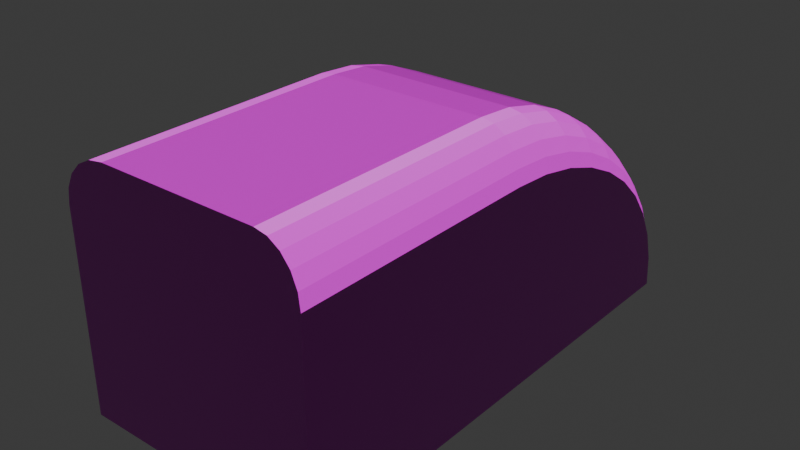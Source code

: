 # Source: Entrance6b.blend  (saved by Blender 4.1.24; exported with 4.5.12 LTS)
import bpy
from mathutils import Matrix  # noqa: F401  (used for matrix-valued properties, if any)

bpy.ops.wm.read_factory_settings(use_empty=True)
scene = bpy.context.scene
scene.name = 'Scene'

# ---- collections
col_collection = bpy.data.collections.new('Collection'); scene.collection.children.link(col_collection)

# ---- images (referenced by path relative to the original .blend; pixels are not part of the script)
import os
ASSET_DIR = os.environ.get("B2B_ASSET_DIR", "")  # directory of the original .blend (textures are referenced by path, not embedded)
HERE = os.path.dirname(os.path.abspath(__file__))  # packed textures are extracted next to this script under _unpacked/

def load_image(name, relpath, width, height, colorspace="sRGB"):
    """Load a texture the original file referenced (path relative to the .blend, or extracted next to this script)."""
    p = next((c for c in (os.path.join(HERE, relpath), os.path.join(ASSET_DIR, relpath)) if relpath and os.path.exists(c)), "")
    if p:
        img = bpy.data.images.load(p, check_existing=True)
        img.name = name
    else:  # same state as the original file: an image datablock whose file is absent (Cycles renders it pink)
        img = bpy.data.images.new(name, width, height)
        img.source = "FILE"
        img.filepath = "//" + (relpath or name)
    img.colorspace_settings.name = colorspace
    return img
img_looseconveyor_512_albedo_png = load_image('LooseConveyor-512-albedo.png', 'LooseConveyor-512-albedo.png', 1024, 1024, 'sRGB')
img_metal_0060_color_1k_jpg = load_image('metal_0060_color_1k.jpg', 'Metal2/metal_0060_color_1k.jpg', 1024, 1024, 'sRGB')
img_metal_0060_normal_opengl_1k_png = load_image('metal_0060_normal_opengl_1k.png', 'Metal2/metal_0060_normal_opengl_1k.png', 1024, 1024, 'Non-Color')

# ---- materials (node trees are filled in below, after node groups)
mat_material = bpy.data.materials.new('Material')
mat_material.alpha_threshold = 0.0
mat_material.use_transparent_shadow = False
mat_material.roughness = 0.5
mat_material.line_color = (0.0, 0.0, 0.0, 1.0)
mat_material_001 = bpy.data.materials.new('Material.001')
mat_material_001.use_transparent_shadow = False
mat_material_002 = bpy.data.materials.new('Material.002')
mat_material_002.use_transparent_shadow = False

# ---- material node trees
mat_material.use_nodes = True; mat_material.node_tree.nodes.clear()
_N = mat_material.node_tree.nodes; _L = mat_material.node_tree.links
n0 = _N.new('ShaderNodeOutputMaterial'); n0.name = 'Material Output'; n0.location = (300, 300)
n1 = _N.new('ShaderNodeBsdfPrincipled'); n1.name = 'Principled BSDF'; n1.location = (10, 300)
n1.inputs[0].default_value = (0.5142, 0.04794, 0.8, 1.0)
n1.inputs[3].default_value = 1.45
_L.new(n1.outputs[0], n0.inputs[0])
n0.is_active_output = True
mat_material_001.use_nodes = True; mat_material_001.node_tree.nodes.clear()
_N = mat_material_001.node_tree.nodes; _L = mat_material_001.node_tree.links
n0 = _N.new('ShaderNodeBsdfPrincipled'); n0.name = 'Principled BSDF'; n0.location = (10, 300)
n1 = _N.new('ShaderNodeOutputMaterial'); n1.name = 'Material Output'; n1.location = (300, 300)
n2 = _N.new('ShaderNodeTexImage'); n2.name = 'Image Texture'; n2.location = (-280, 276)
n2.image = img_looseconveyor_512_albedo_png
_L.new(n0.outputs[0], n1.inputs[0])
_L.new(n2.outputs[0], n0.inputs[0])
n1.is_active_output = True
mat_material_002.use_nodes = True; mat_material_002.node_tree.nodes.clear()
_N = mat_material_002.node_tree.nodes; _L = mat_material_002.node_tree.links
n0 = _N.new('ShaderNodeBsdfPrincipled'); n0.name = 'Principled BSDF'; n0.location = (86, 471)
n1 = _N.new('ShaderNodeOutputMaterial'); n1.name = 'Material Output'; n1.location = (388, 431)
n2 = _N.new('ShaderNodeTexImage'); n2.name = 'Image Texture'; n2.location = (-382, 407)
n2.image = img_metal_0060_color_1k_jpg
n3 = _N.new('ShaderNodeTexImage'); n3.name = 'Image Texture.001'; n3.location = (-375, 118)
n3.image = img_metal_0060_normal_opengl_1k_png
n4 = _N.new('ShaderNodeNormalMap'); n4.name = 'Normal Map'; n4.location = (-72, 118)
_L.new(n0.outputs[0], n1.inputs[0])
_L.new(n2.outputs[0], n0.inputs[0])
_L.new(n3.outputs[0], n4.inputs[1])
_L.new(n4.outputs[0], n0.inputs[5])
n1.is_active_output = True

# ---- world
world_world = bpy.data.worlds.new('World'); scene.world = world_world
world_world.use_nodes = True; world_world.node_tree.nodes.clear()
_N = world_world.node_tree.nodes; _L = world_world.node_tree.links
n0 = _N.new('ShaderNodeOutputWorld'); n0.name = 'World Output'; n0.location = (300, 300)
n1 = _N.new('ShaderNodeBackground'); n1.name = 'Background'; n1.location = (10, 300)
n1.inputs[0].default_value = (0.05088, 0.05088, 0.05088, 1.0)
_L.new(n1.outputs[0], n0.inputs[0])
n0.is_active_output = True
world_world.color = (0.05088, 0.05088, 0.05088)
world_world.use_sun_shadow = False
world_world.sun_shadow_jitter_overblur = 0.0

# ---- meshes
me_cube = bpy.data.meshes.new('Cube')
me_cube.from_pydata([(-0.5, -1.0, 0.0), (0.5, -1.0, 0.0), (0.5, 4.371e-08, 0.0), (-0.5, -4.371e-08, 0.0), (0.5, 0.5953, 0.0), (0.5, 0.4508, 0.0), (0.5, 0.3081, 0.0), (0.5, 0.1563, 0.0), (-0.5, 0.1653, 0.0), (-0.5, 0.3084, 0.0), (-0.5, 0.4533, 0.0), (-0.5, 0.587, 0.0), (-0.5, 0.7078, 0.0), (-0.5, 0.8099, 0.0), (-0.5, 0.8917, 0.0), (-0.5, 0.9511, 0.0), (-0.5, 0.9811, 0.0), (-0.3, -1.0, 1.0), (-0.5, -1.0, 0.8), (-0.3618, -1.0, 0.9902), (-0.4176, -1.0, 0.9618), (-0.4618, -1.0, 0.9176), (-0.4902, -1.0, 0.8618), (-0.5, 0.9962, 0.0), (-0.3, 1.0, 0.0), (-0.4902, 0.9974, 0.0), (-0.4618, 0.9984, 0.0), (-0.4176, 0.9993, 0.0), (-0.3618, 0.9998, 0.0), (-0.3, -2.623e-08, 1.0), (-0.5, -4.371e-08, 0.8), (-0.3618, -3.163e-08, 0.9902), (-0.4176, -3.65e-08, 0.9618), (-0.4618, -4.037e-08, 0.9176), (-0.4902, -4.286e-08, 0.8618), (-0.5, 0.1582, 0.7902), (-0.3, 0.1564, 0.9877), (-0.4902, 0.1577, 0.8512), (-0.4618, 0.1572, 0.9063), (-0.4176, 0.1568, 0.95), (-0.3618, 0.1565, 0.978), (-0.3, 0.309, 0.9511), (-0.5, 0.3089, 0.7608), (-0.3618, 0.309, 0.9417), (-0.4176, 0.309, 0.9147), (-0.4618, 0.309, 0.8726), (-0.4902, 0.3089, 0.8196), (-0.3, 0.454, 0.891), (-0.5, 0.4538, 0.7128), (-0.3618, 0.454, 0.8823), (-0.4176, 0.454, 0.857), (-0.4618, 0.4539, 0.8175), (-0.4902, 0.4539, 0.7679), (-0.3, 0.5878, 0.809), (-0.5, 0.5876, 0.6472), (-0.3618, 0.5878, 0.8011), (-0.4176, 0.5878, 0.7781), (-0.4618, 0.5877, 0.7423), (-0.4902, 0.5877, 0.6972), (-0.3, 0.7071, 0.7071), (-0.5, 0.7072, 0.5657), (-0.3618, 0.7071, 0.7002), (-0.4176, 0.7071, 0.6801), (-0.4618, 0.7072, 0.6488), (-0.4902, 0.7072, 0.6094), (-0.3, 0.809, 0.5878), (-0.5, 0.8092, 0.4702), (-0.3618, 0.809, 0.582), (-0.4176, 0.8091, 0.5653), (-0.4618, 0.8091, 0.5393), (-0.4902, 0.8091, 0.5066), (-0.3, 0.891, 0.454), (-0.5, 0.8911, 0.3632), (-0.3618, 0.891, 0.4495), (-0.4176, 0.891, 0.4366), (-0.4618, 0.8911, 0.4166), (-0.4902, 0.8911, 0.3913), (-0.3, 0.9511, 0.309), (-0.5, 0.9511, 0.2472), (-0.3618, 0.9511, 0.306), (-0.4176, 0.9511, 0.2972), (-0.4618, 0.9511, 0.2835), (-0.4902, 0.9511, 0.2663), (-0.3, 0.9877, 0.1564), (-0.5, 0.9864, 0.1251), (-0.3618, 0.9876, 0.1549), (-0.4176, 0.9874, 0.1505), (-0.4618, 0.9871, 0.1435), (-0.4902, 0.9868, 0.1348), (0.5, 0.7182, 0.0), (0.5, 0.8195, 0.0), (0.5, 0.8934, 0.0), (0.5, 0.9504, 0.0), (0.5, 0.9805, 0.0), (0.5, -1.0, 0.8), (0.34, -1.0, 1.0), (0.4922, -1.0, 0.8618), (0.4694, -1.0, 0.9176), (0.434, -1.0, 0.9618), (0.3894, -1.0, 0.9902), (0.34, 1.0, 0.0), (0.5, 0.9961, 0.0), (0.3894, 0.9998, 0.0), (0.434, 0.9993, 0.0), (0.4694, 0.9984, 0.0), (0.4922, 0.9973, 0.0), (0.5, 4.371e-08, 0.8), (0.34, 2.972e-08, 1.0), (0.4922, 4.303e-08, 0.8618), (0.4694, 4.104e-08, 0.9176), (0.434, 3.795e-08, 0.9618), (0.3894, 3.405e-08, 0.9902), (0.5, 0.9862, 0.1251), (0.34, 0.9877, 0.1564), (0.4922, 0.9867, 0.1348), (0.4694, 0.9871, 0.1435), (0.434, 0.9874, 0.1505), (0.3894, 0.9876, 0.1549), (0.5, 0.9509, 0.2472), (0.34, 0.9511, 0.309), (0.4922, 0.951, 0.2663), (0.4694, 0.951, 0.2835), (0.434, 0.951, 0.2972), (0.3894, 0.9511, 0.306), (0.5, 0.8915, 0.3632), (0.34, 0.891, 0.454), (0.4922, 0.8913, 0.3913), (0.4694, 0.8912, 0.4166), (0.434, 0.8911, 0.4366), (0.3894, 0.891, 0.4495), (0.5, 0.8111, 0.4702), (0.34, 0.809, 0.5878), (0.4922, 0.8105, 0.5066), (0.4694, 0.8099, 0.5393), (0.434, 0.8094, 0.5653), (0.3894, 0.8091, 0.582), (0.5, 0.7093, 0.5657), (0.34, 0.7071, 0.7071), (0.4922, 0.7086, 0.6094), (0.4694, 0.708, 0.6488), (0.434, 0.7075, 0.6801), (0.3894, 0.7072, 0.7002), (0.5, 0.5893, 0.6472), (0.34, 0.5878, 0.809), (0.4922, 0.5888, 0.6972), (0.4694, 0.5884, 0.7423), (0.434, 0.5881, 0.7781), (0.3894, 0.5879, 0.8011), (0.5, 0.4533, 0.7128), (0.34, 0.454, 0.891), (0.4922, 0.4535, 0.7679), (0.4694, 0.4537, 0.8175), (0.434, 0.4539, 0.857), (0.3894, 0.454, 0.8823), (0.5, 0.3088, 0.7608), (0.34, 0.309, 0.9511), (0.4922, 0.3089, 0.8196), (0.4694, 0.3089, 0.8726), (0.434, 0.309, 0.9147), (0.3894, 0.309, 0.9417), (0.34, 0.1564, 0.9877), (0.5, 0.1564, 0.7902), (0.3894, 0.1564, 0.978), (0.434, 0.1564, 0.95), (0.4694, 0.1564, 0.9063), (0.4922, 0.1564, 0.8512)], [], [(83, 113, 100, 24), (17, 95, 107, 29), (2, 3, 8, 9, 10, 11, 12, 13, 14, 15, 16, 23, 25, 26, 27, 28, 24, 100, 102, 103, 104, 105, 101, 93, 92, 91, 90, 89, 4, 5, 6, 7), (1, 0, 3, 2), (84, 23, 16, 15, 14, 13, 12, 11, 10, 9, 8, 3, 0, 18, 30, 35, 42, 48, 54, 60, 66, 72, 78), (17, 29, 31, 19), (19, 31, 32, 20), (20, 32, 33, 21), (21, 33, 34, 22), (22, 34, 30, 18), (42, 35, 37, 46), (46, 37, 38, 45), (45, 38, 39, 44), (44, 39, 40, 43), (43, 40, 36, 41), (48, 42, 46, 52), (52, 46, 45, 51), (51, 45, 44, 50), (50, 44, 43, 49), (49, 43, 41, 47), (54, 48, 52, 58), (58, 52, 51, 57), (57, 51, 50, 56), (56, 50, 49, 55), (55, 49, 47, 53), (60, 54, 58, 64), (64, 58, 57, 63), (63, 57, 56, 62), (62, 56, 55, 61), (61, 55, 53, 59), (66, 60, 64, 70), (70, 64, 63, 69), (69, 63, 62, 68), (68, 62, 61, 67), (67, 61, 59, 65), (72, 66, 70, 76), (76, 70, 69, 75), (75, 69, 68, 74), (74, 68, 67, 73), (73, 67, 65, 71), (78, 72, 76, 82), (82, 76, 75, 81), (81, 75, 74, 80), (80, 74, 73, 79), (79, 73, 71, 77), (84, 78, 82, 88), (88, 82, 81, 87), (87, 81, 80, 86), (86, 80, 79, 85), (85, 79, 77, 83), (35, 30, 34, 37), (37, 34, 33, 38), (38, 33, 32, 39), (39, 32, 31, 40), (40, 31, 29, 36), (23, 84, 88, 25), (25, 88, 87, 26), (26, 87, 86, 27), (27, 86, 85, 28), (28, 85, 83, 24), (29, 107, 160, 36), (36, 160, 155, 41), (41, 155, 149, 47), (47, 149, 143, 53), (53, 143, 137, 59), (59, 137, 131, 65), (65, 131, 125, 71), (71, 125, 119, 77), (77, 119, 113, 83), (107, 95, 99, 111), (111, 99, 98, 110), (110, 98, 97, 109), (109, 97, 96, 108), (108, 96, 94, 106), (161, 154, 156, 165), (165, 156, 157, 164), (164, 157, 158, 163), (163, 158, 159, 162), (162, 159, 155, 160), (154, 148, 150, 156), (156, 150, 151, 157), (157, 151, 152, 158), (158, 152, 153, 159), (159, 153, 149, 155), (148, 142, 144, 150), (150, 144, 145, 151), (151, 145, 146, 152), (152, 146, 147, 153), (153, 147, 143, 149), (142, 136, 138, 144), (144, 138, 139, 145), (145, 139, 140, 146), (146, 140, 141, 147), (147, 141, 137, 143), (136, 130, 132, 138), (138, 132, 133, 139), (139, 133, 134, 140), (140, 134, 135, 141), (141, 135, 131, 137), (130, 124, 126, 132), (132, 126, 127, 133), (133, 127, 128, 134), (134, 128, 129, 135), (135, 129, 125, 131), (124, 118, 120, 126), (126, 120, 121, 127), (127, 121, 122, 128), (128, 122, 123, 129), (129, 123, 119, 125), (118, 112, 114, 120), (120, 114, 115, 121), (121, 115, 116, 122), (122, 116, 117, 123), (123, 117, 113, 119), (106, 161, 165, 108), (108, 165, 164, 109), (109, 164, 163, 110), (110, 163, 162, 111), (111, 162, 160, 107), (112, 101, 105, 114), (114, 105, 104, 115), (115, 104, 103, 116), (116, 103, 102, 117), (117, 102, 100, 113), (1, 94, 96, 97, 98, 99, 95, 17, 19, 20, 21, 22, 18, 0), (106, 94, 1, 2, 7, 6, 5, 4, 89, 90, 91, 92, 93, 101, 112, 118, 124, 130, 136, 142, 148, 154, 161)])
me_cube.polygons.foreach_set('material_index', [1, 1, 0, 0, 2, 2, 2, 2, 2, 2, 2, 2, 2, 2, 2, 2, 2, 2, 2, 2, 2, 2, 2, 2, 2, 2, 2, 2, 2, 2, 2, 2, 2, 2, 2, 2, 2, 2, 2, 2, 2, 2, 2, 2, 2, 2, 2, 2, 2, 2, 2, 2, 2, 2, 2, 2, 2, 2, 2, 2, 1, 1, 1, 1, 1, 1, 1, 1, 1, 2, 2, 2, 2, 2, 2, 2, 2, 2, 2, 2, 2, 2, 2, 2, 2, 2, 2, 2, 2, 2, 2, 2, 2, 2, 2, 2, 2, 2, 2, 2, 2, 2, 2, 2, 2, 2, 2, 2, 2, 2, 2, 2, 2, 2, 2, 2, 2, 2, 2, 2, 2, 2, 2, 2, 2, 2])
_uv = me_cube.uv_layers.new(name='UVMap')
_uv.uv.foreach_set('vector', [0.1695, 0.3854, 0.1695, 0.6772, 0.1304, 0.6772, 0.1304, 0.3854, 0.6476, 0.3794, 0.647, 0.6767, 0.5237, 0.6758, 0.5243, 0.3786, 0.125, 0.6234, 0.375, 0.6234, 0.375, 0.6443, 0.375, 0.6624, 0.375, 0.6808, 0.375, 0.6977, 0.375, 0.713, 0.375, 0.7259, 0.375, 0.7363, 0.375, 0.7438, 0.375, 0.7476, 0.375, 0.7495, 0.3726, 0.7497, 0.3655, 0.7498, 0.3544, 0.7499, 0.3405, 0.75, 0.325, 0.75, 0.165, 0.75, 0.1526, 0.75, 0.1415, 0.7499, 0.1326, 0.7498, 0.127, 0.7497, 0.125, 0.7495, 0.125, 0.7475, 0.125, 0.7437, 0.125, 0.7365, 0.125, 0.7271, 0.125, 0.7143, 0.125, 0.6988, 0.125, 0.6804, 0.125, 0.6624, 0.125, 0.6432, 0.125, 0.5, 0.375, 0.5, 0.375, 0.6234, 0.125, 0.6234, 0.01704, 0.1732, 0.01106, 0.02182, 0.0185, 0.02174, 0.03331, 0.02157, 0.06264, 0.02123, 0.103, 0.02077, 0.1534, 0.02019, 0.2129, 0.01951, 0.2789, 0.01875, 0.3504, 0.01793, 0.4209, 0.01712, 0.5025, 0.01619, 0.9831, 0.01068, 0.9903, 0.9788, 0.5097, 0.9843, 0.4316, 0.9733, 0.357, 0.9387, 0.285, 0.8814, 0.2184, 0.8028, 0.1587, 0.7048, 0.1075, 0.5898, 0.06616, 0.4608, 0.03556, 0.3207, 0.3601, 0.0, 0.6624, 0.403, 0.6192, 0.4056, 0.3169, 0.002546, 0.3169, 0.002546, 0.6192, 0.4056, 0.5546, 0.4153, 0.2523, 0.01227, 0.2523, 0.01227, 0.5546, 0.4153, 0.4749, 0.4312, 0.1726, 0.02822, 0.1726, 0.02822, 0.4749, 0.4312, 0.388, 0.4519, 0.0857, 0.04884, 0.0857, 0.04884, 0.388, 0.4519, 0.3023, 0.4751, 5.916e-08, 0.07211, 0.3444, 0.6145, 0.3372, 0.5426, 0.4217, 0.5194, 0.4261, 0.5924, 0.4261, 0.5924, 0.4217, 0.5194, 0.5076, 0.4989, 0.5095, 0.5728, 0.5095, 0.5728, 0.5076, 0.4989, 0.5865, 0.483, 0.5864, 0.5577, 0.5864, 0.5577, 0.5865, 0.483, 0.6505, 0.4733, 0.6491, 0.5485, 0.8698, 0.05569, 0.8585, 0.008891, 0.9523, 3.028e-08, 0.9636, 0.04712, 0.3253, 0.6911, 0.3444, 0.6145, 0.4261, 0.5924, 0.4022, 0.6704, 0.4022, 0.6704, 0.4261, 0.5924, 0.5095, 0.5728, 0.4812, 0.6521, 0.4812, 0.6521, 0.5095, 0.5728, 0.5864, 0.5577, 0.5546, 0.638, 0.795, 0.1443, 0.7847, 0.07958, 0.8698, 0.05569, 0.88, 0.1219, 0.88, 0.1219, 0.8698, 0.05569, 0.9636, 0.04712, 0.9738, 0.1138, 0.28, 0.7699, 0.3253, 0.6911, 0.4022, 0.6704, 0.3502, 0.7511, 0.3502, 0.7511, 0.4022, 0.6704, 0.4812, 0.6521, 0.4232, 0.7346, 0.736, 0.2576, 0.727, 0.1788, 0.795, 0.1443, 0.8038, 0.2262, 0.8038, 0.2262, 0.795, 0.1443, 0.88, 0.1219, 0.8888, 0.2058, 0.8888, 0.2058, 0.88, 0.1219, 0.9738, 0.1138, 0.9826, 0.1984, 0.2094, 0.8491, 0.28, 0.7699, 0.3502, 0.7511, 0.2714, 0.8326, 0.2714, 0.8326, 0.3502, 0.7511, 0.4232, 0.7346, 0.337, 0.8182, 0.7433, 0.3507, 0.736, 0.2576, 0.8038, 0.2262, 0.8111, 0.3232, 0.8111, 0.3232, 0.8038, 0.2262, 0.8888, 0.2058, 0.896, 0.3054, 0.896, 0.3054, 0.8888, 0.2058, 0.9826, 0.1984, 0.9897, 0.2989, 0.1153, 0.9264, 0.2094, 0.8491, 0.2714, 0.8326, 0.1676, 0.9127, 0.7051, 0.4847, 0.6994, 0.3852, 0.7433, 0.3507, 0.7489, 0.456, 0.7489, 0.456, 0.7433, 0.3507, 0.8111, 0.3232, 0.8165, 0.4331, 0.8165, 0.4331, 0.8111, 0.3232, 0.896, 0.3054, 0.9014, 0.4182, 0.9014, 0.4182, 0.896, 0.3054, 0.9897, 0.2989, 0.9951, 0.4127, 0.0, 1.0, 0.1153, 0.9264, 0.1676, 0.9127, 0.04152, 0.9895, 0.709, 0.593, 0.7051, 0.4847, 0.7489, 0.456, 0.7526, 0.5708, 0.7526, 0.5708, 0.7489, 0.456, 0.8165, 0.4331, 0.8201, 0.553, 0.8201, 0.553, 0.8165, 0.4331, 0.9014, 0.4182, 0.9048, 0.5414, 0.9048, 0.5414, 0.9014, 0.4182, 0.9951, 0.4127, 0.9986, 0.537, 0.6957, 0.7242, 0.6935, 0.6175, 0.709, 0.593, 0.7109, 0.7075, 0.7109, 0.7075, 0.709, 0.593, 0.7526, 0.5708, 0.7543, 0.6923, 0.7543, 0.6923, 0.7526, 0.5708, 0.8201, 0.553, 0.8217, 0.6801, 0.8217, 0.6801, 0.8201, 0.553, 0.9048, 0.5414, 0.9063, 0.672, 0.9063, 0.672, 0.9048, 0.5414, 0.9986, 0.537, 1.0, 0.6689, 0.6957, 0.8337, 0.6957, 0.7242, 0.7109, 0.7075, 0.7107, 0.8252, 0.7107, 0.8252, 0.7109, 0.7075, 0.7543, 0.6923, 0.754, 0.8175, 0.754, 0.8175, 0.7543, 0.6923, 0.8217, 0.6801, 0.8212, 0.8112, 0.8212, 0.8112, 0.8217, 0.6801, 0.9063, 0.672, 0.9058, 0.8069, 0.9058, 0.8069, 0.9063, 0.672, 1.0, 0.6689, 0.9994, 0.8051, 0.3372, 0.5426, 0.3023, 0.4751, 0.388, 0.4519, 0.4217, 0.5194, 0.4217, 0.5194, 0.388, 0.4519, 0.4749, 0.4312, 0.5076, 0.4989, 0.5076, 0.4989, 0.4749, 0.4312, 0.5546, 0.4153, 0.5865, 0.483, 0.5865, 0.483, 0.5546, 0.4153, 0.6192, 0.4056, 0.6505, 0.4733, 0.6505, 0.4733, 0.6192, 0.4056, 0.6624, 0.403, 0.6935, 0.4707, 0.6935, 0.9433, 0.6957, 0.8337, 0.7107, 0.8252, 0.7085, 0.9434, 0.7085, 0.9434, 0.7107, 0.8252, 0.754, 0.8175, 0.7516, 0.9432, 0.7516, 0.9432, 0.754, 0.8175, 0.8212, 0.8112, 0.8187, 0.943, 0.8187, 0.943, 0.8212, 0.8112, 0.9058, 0.8069, 0.9032, 0.9426, 0.9032, 0.9426, 0.9058, 0.8069, 0.9994, 0.8051, 0.9968, 0.9421, 0.5243, 0.3786, 0.5237, 0.6758, 0.5039, 0.6757, 0.5045, 0.3785, 0.5045, 0.3785, 0.5039, 0.6757, 0.4845, 0.6755, 0.4851, 0.3783, 0.4851, 0.3783, 0.4845, 0.6755, 0.4662, 0.6754, 0.4668, 0.3782, 0.4668, 0.3782, 0.4662, 0.6754, 0.4492, 0.6753, 0.4498, 0.3781, 0.4498, 0.3781, 0.4492, 0.6753, 0.397, 0.675, 0.3976, 0.3777, 0.3804, 0.3854, 0.3804, 0.6772, 0.2773, 0.6772, 0.2773, 0.3854, 0.2773, 0.3854, 0.2773, 0.6772, 0.2439, 0.6772, 0.2439, 0.3854, 0.2439, 0.3854, 0.2439, 0.6772, 0.2076, 0.6772, 0.2076, 0.3854, 0.2076, 0.3854, 0.2076, 0.6772, 0.1695, 0.6772, 0.1695, 0.3854, 0.0337, 0.4033, 0.3605, 0.0, 0.4019, 0.00369, 0.07514, 0.407, 0.07514, 0.407, 0.4019, 0.00369, 0.467, 0.01431, 0.1402, 0.4176, 0.1402, 0.4176, 0.467, 0.01431, 0.5494, 0.03081, 0.2226, 0.4341, 0.2226, 0.4341, 0.5494, 0.03081, 0.6409, 0.05158, 0.3142, 0.4549, 0.3142, 0.4549, 0.6409, 0.05158, 0.7328, 0.07459, 0.406, 0.4779, 0.3688, 0.5446, 0.3605, 0.617, 0.2729, 0.5952, 0.2781, 0.5219, 0.2781, 0.5219, 0.2729, 0.5952, 0.1852, 0.5754, 0.1875, 0.5014, 0.1875, 0.5014, 0.1852, 0.5754, 0.1059, 0.5597, 0.1059, 0.4851, 0.1059, 0.4851, 0.1059, 0.5597, 0.04274, 0.5497, 0.04127, 0.4746, 0.8673, 0.008764, 0.8548, 0.05535, 0.7731, 0.04689, 0.7857, 3.633e-08, 0.3605, 0.617, 0.3812, 0.6932, 0.2989, 0.6728, 0.2729, 0.5952, 0.2729, 0.5952, 0.2989, 0.6728, 0.2158, 0.6543, 0.1852, 0.5754, 0.1852, 0.5754, 0.2158, 0.6543, 0.1403, 0.6397, 0.1059, 0.5597, 0.9289, 0.07909, 0.9175, 0.1435, 0.8435, 0.1212, 0.8548, 0.05535, 0.8548, 0.05535, 0.8435, 0.1212, 0.7619, 0.1133, 0.7731, 0.04689, 0.3812, 0.6932, 0.4296, 0.7724, 0.3547, 0.7536, 0.2989, 0.6728, 0.2989, 0.6728, 0.3547, 0.7536, 0.2783, 0.7366, 0.2158, 0.6543, 0.2158, 0.6543, 0.2783, 0.7366, 0.208, 0.7231, 0.1403, 0.6397, 0.9175, 0.1435, 0.9077, 0.2251, 0.8337, 0.2049, 0.8435, 0.1212, 0.8435, 0.1212, 0.8337, 0.2049, 0.7521, 0.1976, 0.7619, 0.1133, 0.4296, 0.7724, 0.5058, 0.8512, 0.4398, 0.8346, 0.3547, 0.7536, 0.3547, 0.7536, 0.4398, 0.8346, 0.3715, 0.8197, 0.2783, 0.7366, 0.9668, 0.2564, 0.9586, 0.3493, 0.8996, 0.3219, 0.9077, 0.2251, 0.9077, 0.2251, 0.8996, 0.3219, 0.8257, 0.3041, 0.8337, 0.2049, 0.8337, 0.2049, 0.8257, 0.3041, 0.7442, 0.2977, 0.7521, 0.1976, 0.5058, 0.8512, 0.6076, 0.9278, 0.552, 0.914, 0.4398, 0.8346, 0.997, 0.3837, 0.9906, 0.4828, 0.9524, 0.4542, 0.9586, 0.3493, 0.9586, 0.3493, 0.9524, 0.4542, 0.8936, 0.4314, 0.8996, 0.3219, 0.8996, 0.3219, 0.8936, 0.4314, 0.8197, 0.4165, 0.8257, 0.3041, 0.8257, 0.3041, 0.8197, 0.4165, 0.7382, 0.4111, 0.7442, 0.2977, 0.6076, 0.9278, 0.7328, 1.0, 0.6887, 0.9895, 0.552, 0.914, 0.9906, 0.4828, 0.9864, 0.5907, 0.9484, 0.5686, 0.9524, 0.4542, 0.9524, 0.4542, 0.9484, 0.5686, 0.8896, 0.5509, 0.8936, 0.4314, 0.8936, 0.4314, 0.8896, 0.5509, 0.8159, 0.5394, 0.8197, 0.4165, 0.8197, 0.4165, 0.8159, 0.5394, 0.7344, 0.5351, 0.7382, 0.4111, 1.0, 0.615, 0.9977, 0.7214, 0.9843, 0.7048, 0.9864, 0.5907, 0.9864, 0.5907, 0.9843, 0.7048, 0.9465, 0.6897, 0.9484, 0.5686, 0.9484, 0.5686, 0.9465, 0.6897, 0.8879, 0.6776, 0.8896, 0.5509, 0.8896, 0.5509, 0.8879, 0.6776, 0.8142, 0.6696, 0.8159, 0.5394, 0.8159, 0.5394, 0.8142, 0.6696, 0.7328, 0.6666, 0.7344, 0.5351, 0.9977, 0.7214, 0.9977, 0.8306, 0.9845, 0.8222, 0.9843, 0.7048, 0.9843, 0.7048, 0.9845, 0.8222, 0.9468, 0.8145, 0.9465, 0.6897, 0.9465, 0.6897, 0.9468, 0.8145, 0.8884, 0.8082, 0.8879, 0.6776, 0.8879, 0.6776, 0.8884, 0.8082, 0.8148, 0.804, 0.8142, 0.6696, 0.8142, 0.6696, 0.8148, 0.804, 0.7334, 0.8023, 0.7328, 0.6666, 0.406, 0.4779, 0.3688, 0.5446, 0.2781, 0.5219, 0.3142, 0.4549, 0.3142, 0.4549, 0.2781, 0.5219, 0.1875, 0.5014, 0.2226, 0.4341, 0.2226, 0.4341, 0.1875, 0.5014, 0.1059, 0.4851, 0.1402, 0.4176, 0.1402, 0.4176, 0.1059, 0.4851, 0.04127, 0.4746, 0.07514, 0.407, 0.07514, 0.407, 0.04127, 0.4746, 0.0, 0.471, 0.0337, 0.4033, 0.9977, 0.8306, 1.0, 0.9399, 0.987, 0.9399, 0.9845, 0.8222, 0.9845, 0.8222, 0.987, 0.9399, 0.9495, 0.9399, 0.9468, 0.8145, 0.9468, 0.8145, 0.9495, 0.9399, 0.8912, 0.9397, 0.8884, 0.8082, 0.8884, 0.8082, 0.8912, 0.9397, 0.8177, 0.9394, 0.8148, 0.804, 0.8148, 0.804, 0.8177, 0.9394, 0.7363, 0.939, 0.7334, 0.8023, 1.0, 1.0, 0.2, 1.0, 0.1382, 0.9922, 0.08244, 0.9694, 0.0382, 0.934, 0.009789, 0.8894, 0.0, 0.84, 4.832e-08, 0.2, 0.009789, 0.1382, 0.0382, 0.08244, 0.08244, 0.0382, 0.1382, 0.009789, 0.2, 0.0, 1.0, 6.04e-08, 0.4929, 0.9843, 0.0135, 0.9832, 0.01495, 0.02606, 0.4943, 0.02716, 0.5712, 0.02734, 0.6459, 0.02751, 0.7161, 0.02767, 0.7872, 0.02783, 0.8477, 0.02797, 0.8976, 0.02809, 0.9339, 0.02817, 0.962, 0.02823, 0.9768, 0.02827, 0.9844, 0.02829, 0.9794, 0.178, 0.9618, 0.324, 0.9323, 0.4627, 0.8926, 0.5907, 0.8423, 0.7047, 0.7831, 0.8021, 0.7161, 0.8805, 0.6449, 0.9378, 0.5698, 0.9727])
me_cube.materials.append(mat_material)
me_cube.materials.append(mat_material_001)
me_cube.materials.append(mat_material_002)
me_cube.use_mirror_vertex_groups = False
me_cube.update()

# ---- objects
ob_cube = bpy.data.objects.new('Cube', me_cube)

# ---- transforms, parenting, visibility, modifiers, constraints
ob_cube.location = (0.0, 0.0, 0.0)
ob_cube.lock_rotations_4d = False
ob_cube.empty_display_type = 'ARROWS'
ob_cube.lineart.crease_threshold = 0.0

# ---- collection membership
col_collection.objects.link(ob_cube)

# ---- scene / render settings (as saved in the file)
scene.frame_start = 1; scene.frame_end = 250; scene.frame_set(0)
scene.render.engine = 'BLENDER_EEVEE_NEXT'
scene.cycles.sampling_pattern = 'TABULATED_SOBOL'
scene.eevee.ray_tracing_options.trace_max_roughness = 0.0
bpy.context.view_layer.update()

# ---- added for rendering (the .blend has no active camera and no usable light): camera, sun
cam_auto = bpy.data.cameras.new('AutoCamera')
cam_auto.lens = 50.0
cam_auto.sensor_width = 36.0
cam_auto.clip_end = 1000.0
ob_auto_camera = bpy.data.objects.new('AutoCamera', cam_auto)
scene.collection.objects.link(ob_auto_camera)
ob_auto_camera.location = (2.26633, -2.71959, 2.31306)
ob_auto_camera.rotation_euler = (1.09748, -7.21219e-08, 0.694738)
scene.camera = ob_auto_camera
light_auto_sun = bpy.data.lights.new('AutoSun', 'SUN')
light_auto_sun.energy = 3.0
light_auto_sun.angle = 0.0523599
ob_auto_sun = bpy.data.objects.new('AutoSun', light_auto_sun)
scene.collection.objects.link(ob_auto_sun)
ob_auto_sun.rotation_euler = (0.872665, 0.174533, 0.523599)
bpy.context.view_layer.update()
